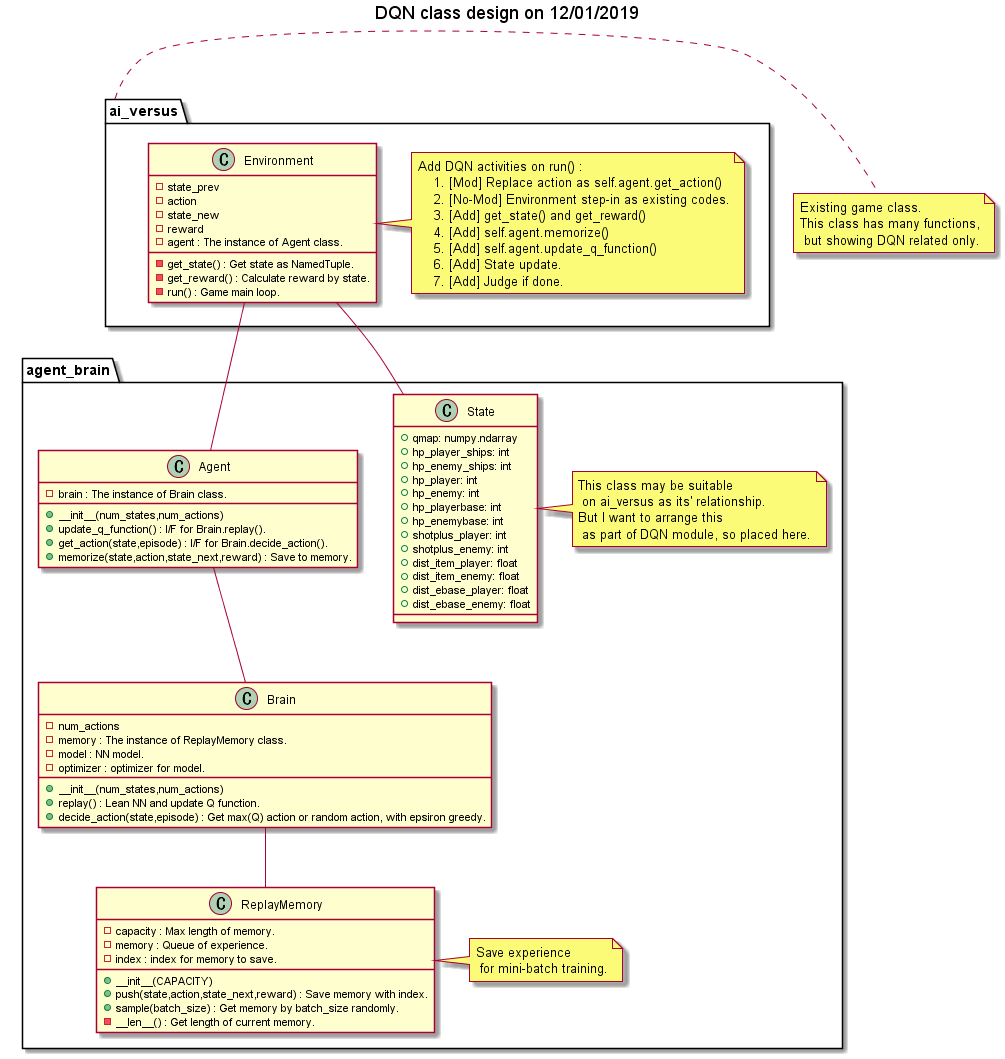

The diagram above was rendered by PlantUML. Its source (embedded in the PNG):
@startuml
title
DQN class design on 12/01/2019
end title
package ai_versus {
  class Environment {
    - state_prev
    - action
    - state_new
    - reward
    - agent : The instance of Agent class.
    - get_state() : Get state as NamedTuple.
    - get_reward() : Calculate reward by state.
    - run() : Game main loop.
  }
  note right
  Add DQN activities on run() :
      1. [Mod] Replace action as self.agent.get_action()
      2. [No-Mod] Environment step-in as existing codes.
      3. [Add] get_state() and get_reward()
      4. [Add] self.agent.memorize()
      5. [Add] self.agent.update_q_function()
      6. [Add] State update.
      7. [Add] Judge if done.
  end note
}
note right of ai_versus
Existing game class.
This class has many functions,
 but showing DQN related only.
end note

package agent_brain {
  class State {
    + qmap: numpy.ndarray
    + hp_player_ships: int
    + hp_enemy_ships: int
    + hp_player: int
    + hp_enemy: int
    + hp_playerbase: int
    + hp_enemybase: int
    + shotplus_player: int
    + shotplus_enemy: int
    + dist_item_player: float
    + dist_item_enemy: float
    + dist_ebase_player: float
    + dist_ebase_enemy: float
  }
  note right
  This class may be suitable
   on ai_versus as its' relationship.
  But I want to arrange this
   as part of DQN module, so placed here.
  end note

  class ReplayMemory {
    - capacity : Max length of memory.
    - memory : Queue of experience.
    - index : index for memory to save.
    + __init__(CAPACITY)
    + push(state,action,state_next,reward) : Save memory with index.
    + sample(batch_size) : Get memory by batch_size randomly.
    - __len__() : Get length of current memory.
  }
  note right
  Save experience
   for mini-batch training.
  end note

  class Agent {
    - brain : The instance of Brain class.
    + __init__(num_states,num_actions)
    + update_q_function() : I/F for Brain.replay().
    + get_action(state,episode) : I/F for Brain.decide_action().
    + memorize(state,action,state_next,reward) : Save to memory.
  }
  class Brain {
    - num_actions
    - memory : The instance of ReplayMemory class.
    - model : NN model.
    - optimizer : optimizer for model.
    + __init__(num_states,num_actions)
    + replay() : Lean NN and update Q function.
    + decide_action(state,episode) : Get max(Q) action or random action, with epsiron greedy.
  }
  Agent -- Brain
  Brain -- ReplayMemory
}

Environment -- Agent
Environment -- State

@enduml